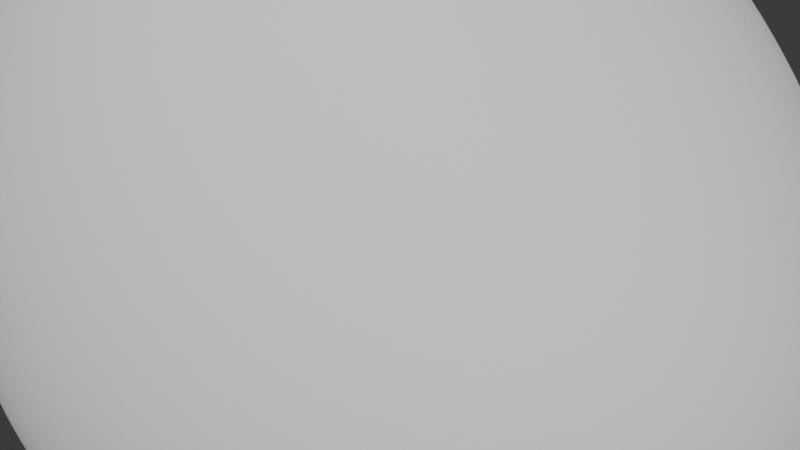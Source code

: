 # Source: stone2.blend  (saved by Blender 5.0.119; exported with 4.5.12 LTS)
import bpy
from mathutils import Matrix  # noqa: F401  (used for matrix-valued properties, if any)

bpy.ops.wm.read_factory_settings(use_empty=True)
scene = bpy.context.scene
scene.name = 'Scene'

# ---- collections
col_collection = bpy.data.collections.new('Collection'); scene.collection.children.link(col_collection)

# ---- world
world_world = bpy.data.worlds.new('World'); scene.world = world_world
world_world.use_nodes = True; world_world.node_tree.nodes.clear()
_N = world_world.node_tree.nodes; _L = world_world.node_tree.links
n0 = _N.new('ShaderNodeOutputWorld'); n0.name = 'World Output'; n0.location = (200, 100)
n1 = _N.new('ShaderNodeBackground'); n1.name = 'Background'; n1.location = (-200, 100)
n1.inputs[0].default_value = (0.05088, 0.05088, 0.05088, 1.0)
_L.new(n1.outputs[0], n0.inputs[0])
n0.is_active_output = True
world_world.color = (0.05088, 0.05088, 0.05088)
world_world.sun_shadow_jitter_overblur = 0.0

# ---- meshes
me_rock = bpy.data.meshes.new('rock')
me_rock.from_pydata([(0.5, 0.0, 0.5), (0.5, -0.5, -0.5), (0.5, 0.5, -0.5), (-0.5, 0.5, -0.5), (-0.5, 0.5, 0.5), (-0.5, -0.5, 0.5), (-0.5, -0.5, -0.5)], [], [(0, 1, 2), (0, 2, 3, 4), (0, 5, 6, 1), (0, 4, 5), (1, 6, 3, 2), (3, 6, 5, 4)])
me_rock.update()

# ---- objects
ob_rock = bpy.data.objects.new('rock', me_rock)

# ---- transforms, parenting, visibility, modifiers, constraints
ob_rock.location = (0.0, 0.0, 0.0)
_m = ob_rock.modifiers.new('Subsurf', 'SUBSURF')
_m.render_levels = 3
_m = ob_rock.modifiers.new('Subsurf.001', 'SUBSURF')
_m.render_levels = 3
_m = ob_rock.modifiers.new('Displace', 'DISPLACE')
_m.mid_level = 0.0
_m.strength = 0.004857
_m = ob_rock.modifiers.new('Displace.001', 'DISPLACE')
_m.mid_level = 0.0
_m.strength = 0.4475
_m = ob_rock.modifiers.new('Displace.002', 'DISPLACE')
_m.strength = 0.04676
_m = ob_rock.modifiers.new('Displace.003', 'DISPLACE')
_m.strength = 0.02147

# ---- collection membership
col_collection.objects.link(ob_rock)

# ---- scene / render settings (as saved in the file)
scene.frame_start = 1; scene.frame_end = 250; scene.frame_set(1)
scene.render.engine = 'BLENDER_EEVEE_NEXT'
scene.render.bake_bias = 0.0
scene.render.bake_samples = 0
scene.cycles.sampling_pattern = 'TABULATED_SOBOL'
scene.eevee.use_volume_custom_range = False
bpy.context.view_layer.update()

# ---- added for rendering (the .blend has no active camera and no usable light): camera, sun
cam_auto = bpy.data.cameras.new('AutoCamera')
cam_auto.lens = 50.0
cam_auto.sensor_width = 36.0
cam_auto.clip_end = 1000.0
ob_auto_camera = bpy.data.objects.new('AutoCamera', cam_auto)
scene.collection.objects.link(ob_auto_camera)
ob_auto_camera.location = (1.29174, -1.57026, 0.9947)
ob_auto_camera.rotation_euler = (1.09748, -7.21219e-08, 0.694738)
scene.camera = ob_auto_camera
light_auto_sun = bpy.data.lights.new('AutoSun', 'SUN')
light_auto_sun.energy = 3.0
light_auto_sun.angle = 0.0523599
ob_auto_sun = bpy.data.objects.new('AutoSun', light_auto_sun)
scene.collection.objects.link(ob_auto_sun)
ob_auto_sun.rotation_euler = (0.872665, 0.174533, 0.523599)
bpy.context.view_layer.update()

